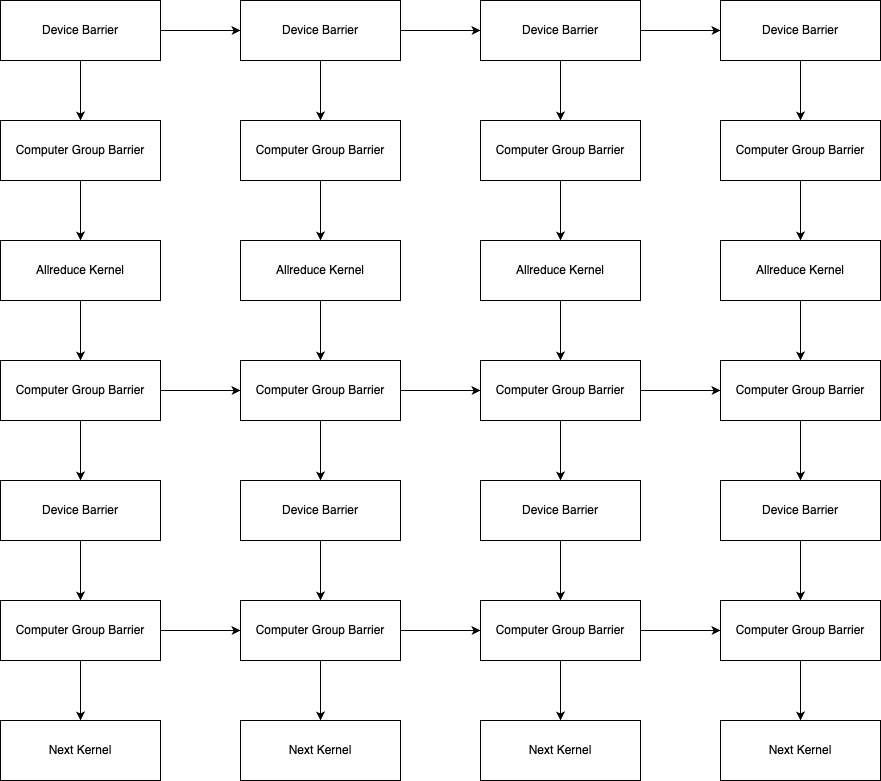

The diagram above was exported from draw.io. Its source (the exported page's mxGraphModel, read from the mxfile embedded in the PNG):
<mxGraphModel dx="2358" dy="1304" grid="1" gridSize="10" guides="1" tooltips="1" connect="1" arrows="1" fold="1" page="1" pageScale="1" pageWidth="850" pageHeight="1100" math="0" shadow="0">
  <root>
    <mxCell id="0" />
    <mxCell id="1" parent="0" />
    <mxCell id="vmvPZ8V2SYiN80ngA8Gr-1" value="" style="edgeStyle=orthogonalEdgeStyle;rounded=0;orthogonalLoop=1;jettySize=auto;html=1;" edge="1" parent="1" source="vmvPZ8V2SYiN80ngA8Gr-3" target="vmvPZ8V2SYiN80ngA8Gr-5">
      <mxGeometry relative="1" as="geometry" />
    </mxCell>
    <mxCell id="vmvPZ8V2SYiN80ngA8Gr-2" value="" style="edgeStyle=orthogonalEdgeStyle;rounded=0;orthogonalLoop=1;jettySize=auto;html=1;" edge="1" parent="1" source="vmvPZ8V2SYiN80ngA8Gr-3" target="vmvPZ8V2SYiN80ngA8Gr-14">
      <mxGeometry relative="1" as="geometry" />
    </mxCell>
    <mxCell id="vmvPZ8V2SYiN80ngA8Gr-3" value="Device Barrier" style="rounded=0;whiteSpace=wrap;html=1;" vertex="1" parent="1">
      <mxGeometry y="340" width="160" height="60" as="geometry" />
    </mxCell>
    <mxCell id="vmvPZ8V2SYiN80ngA8Gr-4" value="" style="edgeStyle=orthogonalEdgeStyle;rounded=0;orthogonalLoop=1;jettySize=auto;html=1;" edge="1" parent="1" source="vmvPZ8V2SYiN80ngA8Gr-5" target="vmvPZ8V2SYiN80ngA8Gr-7">
      <mxGeometry relative="1" as="geometry" />
    </mxCell>
    <mxCell id="vmvPZ8V2SYiN80ngA8Gr-5" value="Computer Group Barrier" style="rounded=0;whiteSpace=wrap;html=1;" vertex="1" parent="1">
      <mxGeometry y="460" width="160" height="60" as="geometry" />
    </mxCell>
    <mxCell id="vmvPZ8V2SYiN80ngA8Gr-6" value="" style="edgeStyle=orthogonalEdgeStyle;rounded=0;orthogonalLoop=1;jettySize=auto;html=1;" edge="1" parent="1" source="vmvPZ8V2SYiN80ngA8Gr-7" target="vmvPZ8V2SYiN80ngA8Gr-10">
      <mxGeometry relative="1" as="geometry" />
    </mxCell>
    <mxCell id="vmvPZ8V2SYiN80ngA8Gr-7" value="Allreduce Kernel" style="rounded=0;whiteSpace=wrap;html=1;" vertex="1" parent="1">
      <mxGeometry y="580" width="160" height="60" as="geometry" />
    </mxCell>
    <mxCell id="vmvPZ8V2SYiN80ngA8Gr-8" value="" style="edgeStyle=orthogonalEdgeStyle;rounded=0;orthogonalLoop=1;jettySize=auto;html=1;" edge="1" parent="1" source="vmvPZ8V2SYiN80ngA8Gr-10" target="vmvPZ8V2SYiN80ngA8Gr-11">
      <mxGeometry relative="1" as="geometry" />
    </mxCell>
    <mxCell id="vmvPZ8V2SYiN80ngA8Gr-9" value="" style="edgeStyle=orthogonalEdgeStyle;rounded=0;orthogonalLoop=1;jettySize=auto;html=1;" edge="1" parent="1" source="vmvPZ8V2SYiN80ngA8Gr-10" target="vmvPZ8V2SYiN80ngA8Gr-21">
      <mxGeometry relative="1" as="geometry" />
    </mxCell>
    <mxCell id="vmvPZ8V2SYiN80ngA8Gr-10" value="Computer Group Barrier" style="rounded=0;whiteSpace=wrap;html=1;" vertex="1" parent="1">
      <mxGeometry y="700" width="160" height="60" as="geometry" />
    </mxCell>
    <mxCell id="vmvPZ8V2SYiN80ngA8Gr-61" value="" style="edgeStyle=orthogonalEdgeStyle;rounded=0;orthogonalLoop=1;jettySize=auto;html=1;" edge="1" parent="1" source="vmvPZ8V2SYiN80ngA8Gr-11" target="vmvPZ8V2SYiN80ngA8Gr-55">
      <mxGeometry relative="1" as="geometry" />
    </mxCell>
    <mxCell id="vmvPZ8V2SYiN80ngA8Gr-11" value="Device Barrier" style="rounded=0;whiteSpace=wrap;html=1;" vertex="1" parent="1">
      <mxGeometry y="820" width="160" height="60" as="geometry" />
    </mxCell>
    <mxCell id="vmvPZ8V2SYiN80ngA8Gr-12" value="" style="edgeStyle=orthogonalEdgeStyle;rounded=0;orthogonalLoop=1;jettySize=auto;html=1;" edge="1" parent="1" source="vmvPZ8V2SYiN80ngA8Gr-14" target="vmvPZ8V2SYiN80ngA8Gr-16">
      <mxGeometry relative="1" as="geometry" />
    </mxCell>
    <mxCell id="vmvPZ8V2SYiN80ngA8Gr-13" value="" style="edgeStyle=orthogonalEdgeStyle;rounded=0;orthogonalLoop=1;jettySize=auto;html=1;" edge="1" parent="1" source="vmvPZ8V2SYiN80ngA8Gr-14" target="vmvPZ8V2SYiN80ngA8Gr-25">
      <mxGeometry relative="1" as="geometry" />
    </mxCell>
    <mxCell id="vmvPZ8V2SYiN80ngA8Gr-14" value="Device Barrier" style="rounded=0;whiteSpace=wrap;html=1;" vertex="1" parent="1">
      <mxGeometry x="240" y="340" width="160" height="60" as="geometry" />
    </mxCell>
    <mxCell id="vmvPZ8V2SYiN80ngA8Gr-15" value="" style="edgeStyle=orthogonalEdgeStyle;rounded=0;orthogonalLoop=1;jettySize=auto;html=1;" edge="1" parent="1" source="vmvPZ8V2SYiN80ngA8Gr-16" target="vmvPZ8V2SYiN80ngA8Gr-18">
      <mxGeometry relative="1" as="geometry" />
    </mxCell>
    <mxCell id="vmvPZ8V2SYiN80ngA8Gr-16" value="Computer Group Barrier" style="rounded=0;whiteSpace=wrap;html=1;" vertex="1" parent="1">
      <mxGeometry x="240" y="460" width="160" height="60" as="geometry" />
    </mxCell>
    <mxCell id="vmvPZ8V2SYiN80ngA8Gr-17" value="" style="edgeStyle=orthogonalEdgeStyle;rounded=0;orthogonalLoop=1;jettySize=auto;html=1;" edge="1" parent="1" source="vmvPZ8V2SYiN80ngA8Gr-18" target="vmvPZ8V2SYiN80ngA8Gr-21">
      <mxGeometry relative="1" as="geometry" />
    </mxCell>
    <mxCell id="vmvPZ8V2SYiN80ngA8Gr-18" value="Allreduce Kernel" style="rounded=0;whiteSpace=wrap;html=1;" vertex="1" parent="1">
      <mxGeometry x="240" y="580" width="160" height="60" as="geometry" />
    </mxCell>
    <mxCell id="vmvPZ8V2SYiN80ngA8Gr-19" value="" style="edgeStyle=orthogonalEdgeStyle;rounded=0;orthogonalLoop=1;jettySize=auto;html=1;" edge="1" parent="1" source="vmvPZ8V2SYiN80ngA8Gr-21" target="vmvPZ8V2SYiN80ngA8Gr-22">
      <mxGeometry relative="1" as="geometry" />
    </mxCell>
    <mxCell id="vmvPZ8V2SYiN80ngA8Gr-20" value="" style="edgeStyle=orthogonalEdgeStyle;rounded=0;orthogonalLoop=1;jettySize=auto;html=1;" edge="1" parent="1" source="vmvPZ8V2SYiN80ngA8Gr-21" target="vmvPZ8V2SYiN80ngA8Gr-32">
      <mxGeometry relative="1" as="geometry" />
    </mxCell>
    <mxCell id="vmvPZ8V2SYiN80ngA8Gr-21" value="Computer Group Barrier" style="rounded=0;whiteSpace=wrap;html=1;" vertex="1" parent="1">
      <mxGeometry x="240" y="700" width="160" height="60" as="geometry" />
    </mxCell>
    <mxCell id="vmvPZ8V2SYiN80ngA8Gr-62" value="" style="edgeStyle=orthogonalEdgeStyle;rounded=0;orthogonalLoop=1;jettySize=auto;html=1;" edge="1" parent="1" source="vmvPZ8V2SYiN80ngA8Gr-22" target="vmvPZ8V2SYiN80ngA8Gr-57">
      <mxGeometry relative="1" as="geometry" />
    </mxCell>
    <mxCell id="vmvPZ8V2SYiN80ngA8Gr-22" value="Device Barrier" style="rounded=0;whiteSpace=wrap;html=1;" vertex="1" parent="1">
      <mxGeometry x="240" y="820" width="160" height="60" as="geometry" />
    </mxCell>
    <mxCell id="vmvPZ8V2SYiN80ngA8Gr-23" value="" style="edgeStyle=orthogonalEdgeStyle;rounded=0;orthogonalLoop=1;jettySize=auto;html=1;" edge="1" parent="1" source="vmvPZ8V2SYiN80ngA8Gr-25" target="vmvPZ8V2SYiN80ngA8Gr-27">
      <mxGeometry relative="1" as="geometry" />
    </mxCell>
    <mxCell id="vmvPZ8V2SYiN80ngA8Gr-24" value="" style="edgeStyle=orthogonalEdgeStyle;rounded=0;orthogonalLoop=1;jettySize=auto;html=1;" edge="1" parent="1" source="vmvPZ8V2SYiN80ngA8Gr-25" target="vmvPZ8V2SYiN80ngA8Gr-35">
      <mxGeometry relative="1" as="geometry" />
    </mxCell>
    <mxCell id="vmvPZ8V2SYiN80ngA8Gr-25" value="Device Barrier" style="rounded=0;whiteSpace=wrap;html=1;" vertex="1" parent="1">
      <mxGeometry x="480" y="340" width="160" height="60" as="geometry" />
    </mxCell>
    <mxCell id="vmvPZ8V2SYiN80ngA8Gr-26" value="" style="edgeStyle=orthogonalEdgeStyle;rounded=0;orthogonalLoop=1;jettySize=auto;html=1;" edge="1" parent="1" source="vmvPZ8V2SYiN80ngA8Gr-27" target="vmvPZ8V2SYiN80ngA8Gr-29">
      <mxGeometry relative="1" as="geometry" />
    </mxCell>
    <mxCell id="vmvPZ8V2SYiN80ngA8Gr-27" value="Computer Group Barrier" style="rounded=0;whiteSpace=wrap;html=1;" vertex="1" parent="1">
      <mxGeometry x="480" y="460" width="160" height="60" as="geometry" />
    </mxCell>
    <mxCell id="vmvPZ8V2SYiN80ngA8Gr-28" value="" style="edgeStyle=orthogonalEdgeStyle;rounded=0;orthogonalLoop=1;jettySize=auto;html=1;" edge="1" parent="1" source="vmvPZ8V2SYiN80ngA8Gr-29" target="vmvPZ8V2SYiN80ngA8Gr-32">
      <mxGeometry relative="1" as="geometry" />
    </mxCell>
    <mxCell id="vmvPZ8V2SYiN80ngA8Gr-29" value="Allreduce Kernel" style="rounded=0;whiteSpace=wrap;html=1;" vertex="1" parent="1">
      <mxGeometry x="480" y="580" width="160" height="60" as="geometry" />
    </mxCell>
    <mxCell id="vmvPZ8V2SYiN80ngA8Gr-30" value="" style="edgeStyle=orthogonalEdgeStyle;rounded=0;orthogonalLoop=1;jettySize=auto;html=1;" edge="1" parent="1" source="vmvPZ8V2SYiN80ngA8Gr-32" target="vmvPZ8V2SYiN80ngA8Gr-33">
      <mxGeometry relative="1" as="geometry" />
    </mxCell>
    <mxCell id="vmvPZ8V2SYiN80ngA8Gr-31" value="" style="edgeStyle=orthogonalEdgeStyle;rounded=0;orthogonalLoop=1;jettySize=auto;html=1;" edge="1" parent="1" source="vmvPZ8V2SYiN80ngA8Gr-32" target="vmvPZ8V2SYiN80ngA8Gr-41">
      <mxGeometry relative="1" as="geometry" />
    </mxCell>
    <mxCell id="vmvPZ8V2SYiN80ngA8Gr-32" value="Computer Group Barrier" style="rounded=0;whiteSpace=wrap;html=1;" vertex="1" parent="1">
      <mxGeometry x="480" y="700" width="160" height="60" as="geometry" />
    </mxCell>
    <mxCell id="vmvPZ8V2SYiN80ngA8Gr-63" value="" style="edgeStyle=orthogonalEdgeStyle;rounded=0;orthogonalLoop=1;jettySize=auto;html=1;" edge="1" parent="1" source="vmvPZ8V2SYiN80ngA8Gr-33" target="vmvPZ8V2SYiN80ngA8Gr-59">
      <mxGeometry relative="1" as="geometry" />
    </mxCell>
    <mxCell id="vmvPZ8V2SYiN80ngA8Gr-33" value="Device Barrier" style="rounded=0;whiteSpace=wrap;html=1;" vertex="1" parent="1">
      <mxGeometry x="480" y="820" width="160" height="60" as="geometry" />
    </mxCell>
    <mxCell id="vmvPZ8V2SYiN80ngA8Gr-34" value="" style="edgeStyle=orthogonalEdgeStyle;rounded=0;orthogonalLoop=1;jettySize=auto;html=1;" edge="1" parent="1" source="vmvPZ8V2SYiN80ngA8Gr-35" target="vmvPZ8V2SYiN80ngA8Gr-37">
      <mxGeometry relative="1" as="geometry" />
    </mxCell>
    <mxCell id="vmvPZ8V2SYiN80ngA8Gr-35" value="Device Barrier" style="rounded=0;whiteSpace=wrap;html=1;" vertex="1" parent="1">
      <mxGeometry x="720" y="340" width="160" height="60" as="geometry" />
    </mxCell>
    <mxCell id="vmvPZ8V2SYiN80ngA8Gr-36" value="" style="edgeStyle=orthogonalEdgeStyle;rounded=0;orthogonalLoop=1;jettySize=auto;html=1;" edge="1" parent="1" source="vmvPZ8V2SYiN80ngA8Gr-37" target="vmvPZ8V2SYiN80ngA8Gr-39">
      <mxGeometry relative="1" as="geometry" />
    </mxCell>
    <mxCell id="vmvPZ8V2SYiN80ngA8Gr-37" value="Computer Group Barrier" style="rounded=0;whiteSpace=wrap;html=1;" vertex="1" parent="1">
      <mxGeometry x="720" y="460" width="160" height="60" as="geometry" />
    </mxCell>
    <mxCell id="vmvPZ8V2SYiN80ngA8Gr-38" value="" style="edgeStyle=orthogonalEdgeStyle;rounded=0;orthogonalLoop=1;jettySize=auto;html=1;" edge="1" parent="1" source="vmvPZ8V2SYiN80ngA8Gr-39" target="vmvPZ8V2SYiN80ngA8Gr-41">
      <mxGeometry relative="1" as="geometry" />
    </mxCell>
    <mxCell id="vmvPZ8V2SYiN80ngA8Gr-39" value="Allreduce Kernel" style="rounded=0;whiteSpace=wrap;html=1;" vertex="1" parent="1">
      <mxGeometry x="720" y="580" width="160" height="60" as="geometry" />
    </mxCell>
    <mxCell id="vmvPZ8V2SYiN80ngA8Gr-40" value="" style="edgeStyle=orthogonalEdgeStyle;rounded=0;orthogonalLoop=1;jettySize=auto;html=1;" edge="1" parent="1" source="vmvPZ8V2SYiN80ngA8Gr-41" target="vmvPZ8V2SYiN80ngA8Gr-42">
      <mxGeometry relative="1" as="geometry" />
    </mxCell>
    <mxCell id="vmvPZ8V2SYiN80ngA8Gr-41" value="Computer Group Barrier" style="rounded=0;whiteSpace=wrap;html=1;" vertex="1" parent="1">
      <mxGeometry x="720" y="700" width="160" height="60" as="geometry" />
    </mxCell>
    <mxCell id="vmvPZ8V2SYiN80ngA8Gr-64" value="" style="edgeStyle=orthogonalEdgeStyle;rounded=0;orthogonalLoop=1;jettySize=auto;html=1;" edge="1" parent="1" source="vmvPZ8V2SYiN80ngA8Gr-42" target="vmvPZ8V2SYiN80ngA8Gr-60">
      <mxGeometry relative="1" as="geometry" />
    </mxCell>
    <mxCell id="vmvPZ8V2SYiN80ngA8Gr-42" value="Device Barrier" style="rounded=0;whiteSpace=wrap;html=1;" vertex="1" parent="1">
      <mxGeometry x="720" y="820" width="160" height="60" as="geometry" />
    </mxCell>
    <mxCell id="vmvPZ8V2SYiN80ngA8Gr-54" value="" style="edgeStyle=orthogonalEdgeStyle;rounded=0;orthogonalLoop=1;jettySize=auto;html=1;" edge="1" parent="1" source="vmvPZ8V2SYiN80ngA8Gr-55" target="vmvPZ8V2SYiN80ngA8Gr-57">
      <mxGeometry relative="1" as="geometry" />
    </mxCell>
    <mxCell id="vmvPZ8V2SYiN80ngA8Gr-72" value="" style="edgeStyle=orthogonalEdgeStyle;rounded=0;orthogonalLoop=1;jettySize=auto;html=1;" edge="1" parent="1" source="vmvPZ8V2SYiN80ngA8Gr-55" target="vmvPZ8V2SYiN80ngA8Gr-65">
      <mxGeometry relative="1" as="geometry" />
    </mxCell>
    <mxCell id="vmvPZ8V2SYiN80ngA8Gr-55" value="Computer Group Barrier" style="rounded=0;whiteSpace=wrap;html=1;" vertex="1" parent="1">
      <mxGeometry y="940" width="160" height="60" as="geometry" />
    </mxCell>
    <mxCell id="vmvPZ8V2SYiN80ngA8Gr-56" value="" style="edgeStyle=orthogonalEdgeStyle;rounded=0;orthogonalLoop=1;jettySize=auto;html=1;" edge="1" parent="1" source="vmvPZ8V2SYiN80ngA8Gr-57" target="vmvPZ8V2SYiN80ngA8Gr-59">
      <mxGeometry relative="1" as="geometry" />
    </mxCell>
    <mxCell id="vmvPZ8V2SYiN80ngA8Gr-71" value="" style="edgeStyle=orthogonalEdgeStyle;rounded=0;orthogonalLoop=1;jettySize=auto;html=1;" edge="1" parent="1" source="vmvPZ8V2SYiN80ngA8Gr-57" target="vmvPZ8V2SYiN80ngA8Gr-66">
      <mxGeometry relative="1" as="geometry" />
    </mxCell>
    <mxCell id="vmvPZ8V2SYiN80ngA8Gr-57" value="Computer Group Barrier" style="rounded=0;whiteSpace=wrap;html=1;" vertex="1" parent="1">
      <mxGeometry x="240" y="940" width="160" height="60" as="geometry" />
    </mxCell>
    <mxCell id="vmvPZ8V2SYiN80ngA8Gr-58" value="" style="edgeStyle=orthogonalEdgeStyle;rounded=0;orthogonalLoop=1;jettySize=auto;html=1;" edge="1" parent="1" source="vmvPZ8V2SYiN80ngA8Gr-59" target="vmvPZ8V2SYiN80ngA8Gr-60">
      <mxGeometry relative="1" as="geometry" />
    </mxCell>
    <mxCell id="vmvPZ8V2SYiN80ngA8Gr-70" value="" style="edgeStyle=orthogonalEdgeStyle;rounded=0;orthogonalLoop=1;jettySize=auto;html=1;" edge="1" parent="1" source="vmvPZ8V2SYiN80ngA8Gr-59" target="vmvPZ8V2SYiN80ngA8Gr-67">
      <mxGeometry relative="1" as="geometry" />
    </mxCell>
    <mxCell id="vmvPZ8V2SYiN80ngA8Gr-59" value="Computer Group Barrier" style="rounded=0;whiteSpace=wrap;html=1;" vertex="1" parent="1">
      <mxGeometry x="480" y="940" width="160" height="60" as="geometry" />
    </mxCell>
    <mxCell id="vmvPZ8V2SYiN80ngA8Gr-69" value="" style="edgeStyle=orthogonalEdgeStyle;rounded=0;orthogonalLoop=1;jettySize=auto;html=1;" edge="1" parent="1" source="vmvPZ8V2SYiN80ngA8Gr-60" target="vmvPZ8V2SYiN80ngA8Gr-68">
      <mxGeometry relative="1" as="geometry" />
    </mxCell>
    <mxCell id="vmvPZ8V2SYiN80ngA8Gr-60" value="Computer Group Barrier" style="rounded=0;whiteSpace=wrap;html=1;" vertex="1" parent="1">
      <mxGeometry x="720" y="940" width="160" height="60" as="geometry" />
    </mxCell>
    <mxCell id="vmvPZ8V2SYiN80ngA8Gr-65" value="Next Kernel" style="rounded=0;whiteSpace=wrap;html=1;" vertex="1" parent="1">
      <mxGeometry y="1060" width="160" height="60" as="geometry" />
    </mxCell>
    <mxCell id="vmvPZ8V2SYiN80ngA8Gr-66" value="Next Kernel" style="rounded=0;whiteSpace=wrap;html=1;" vertex="1" parent="1">
      <mxGeometry x="240" y="1060" width="160" height="60" as="geometry" />
    </mxCell>
    <mxCell id="vmvPZ8V2SYiN80ngA8Gr-67" value="Next Kernel" style="rounded=0;whiteSpace=wrap;html=1;" vertex="1" parent="1">
      <mxGeometry x="480" y="1060" width="160" height="60" as="geometry" />
    </mxCell>
    <mxCell id="vmvPZ8V2SYiN80ngA8Gr-68" value="Next Kernel" style="rounded=0;whiteSpace=wrap;html=1;" vertex="1" parent="1">
      <mxGeometry x="720" y="1060" width="160" height="60" as="geometry" />
    </mxCell>
  </root>
</mxGraphModel>